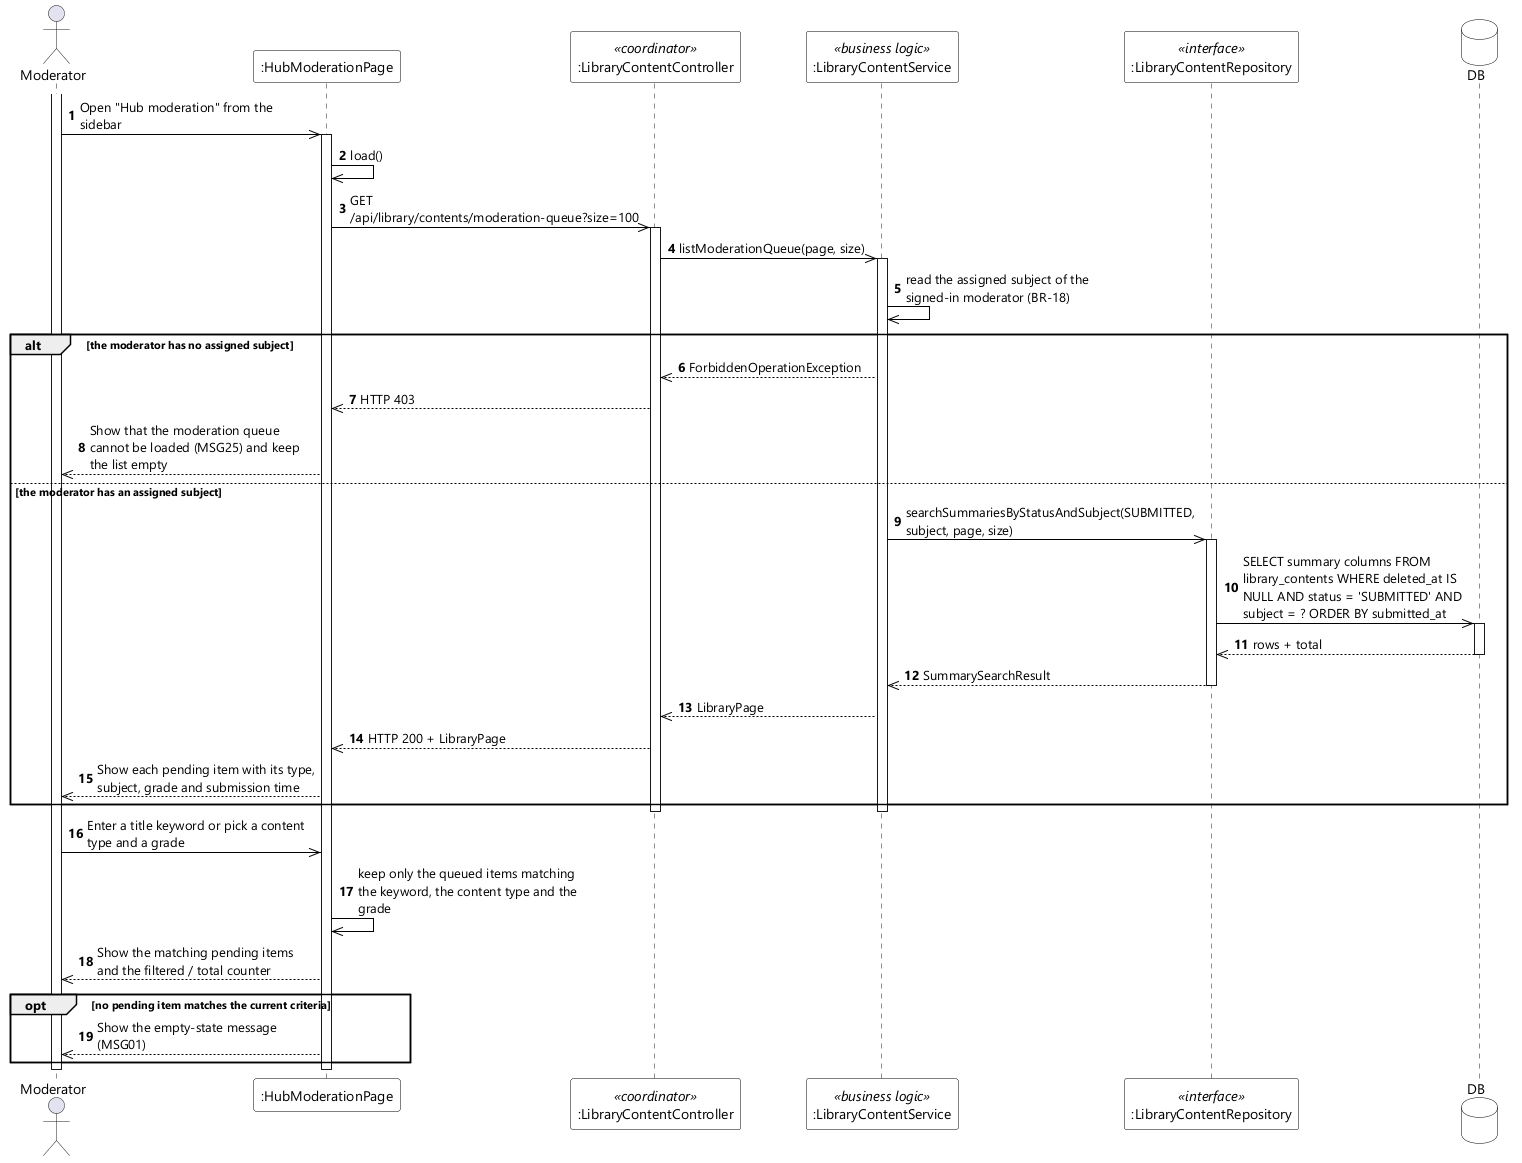

The diagram above was rendered by PlantUML. Its source (embedded in the PNG):
@startuml UC-73 View Content List - Sequence Diagram (stereo)
skinparamlocked dpi 96
skinparam defaultFontName "Segoe UI"
skinparam shadowing false
skinparam ParticipantBackgroundColor #FFFFFF
skinparam ParticipantBorderColor #000000
skinparam DatabaseBackgroundColor #FFFFFF
skinparam DatabaseBorderColor #000000
skinparam ArrowColor #000000
skinparam sequenceMessageAlign left
skinparam maxMessageSize 220

actor Moderator
participant ":HubModerationPage" as UI
participant ":LibraryContentController" as CTL <<coordinator>>
participant ":LibraryContentService" as SVC <<business logic>>
participant ":LibraryContentRepository" as REPO <<interface>>
database DB

autonumber
activate Moderator
Moderator ->> UI : Open "Hub moderation" from the sidebar
activate UI
UI ->> UI : load()
UI ->> CTL : GET /api/library/contents/moderation-queue?size=100
activate CTL
CTL ->> SVC : listModerationQueue(page, size)
activate SVC
SVC ->> SVC : read the assigned subject of the signed-in moderator (BR-18)

alt the moderator has no assigned subject
  SVC -->> CTL : ForbiddenOperationException
  CTL -->> UI : HTTP 403
  UI -->> Moderator : Show that the moderation queue cannot be loaded (MSG25) and keep the list empty
else the moderator has an assigned subject
  SVC ->> REPO : searchSummariesByStatusAndSubject(SUBMITTED, subject, page, size)
  activate REPO
  REPO ->> DB : SELECT summary columns FROM library_contents WHERE deleted_at IS NULL AND status = 'SUBMITTED' AND subject = ? ORDER BY submitted_at
  activate DB
  DB -->> REPO : rows + total
  deactivate DB
  REPO -->> SVC : SummarySearchResult
  deactivate REPO
  SVC -->> CTL : LibraryPage
  CTL -->> UI : HTTP 200 + LibraryPage
  UI -->> Moderator : Show each pending item with its type, subject, grade and submission time
end
deactivate SVC
deactivate CTL

Moderator ->> UI : Enter a title keyword or pick a content type and a grade
UI ->> UI : keep only the queued items matching the keyword, the content type and the grade
UI -->> Moderator : Show the matching pending items and the filtered / total counter

opt no pending item matches the current criteria
  UI -->> Moderator : Show the empty-state message (MSG01)
end
deactivate UI
deactivate Moderator
@enduml